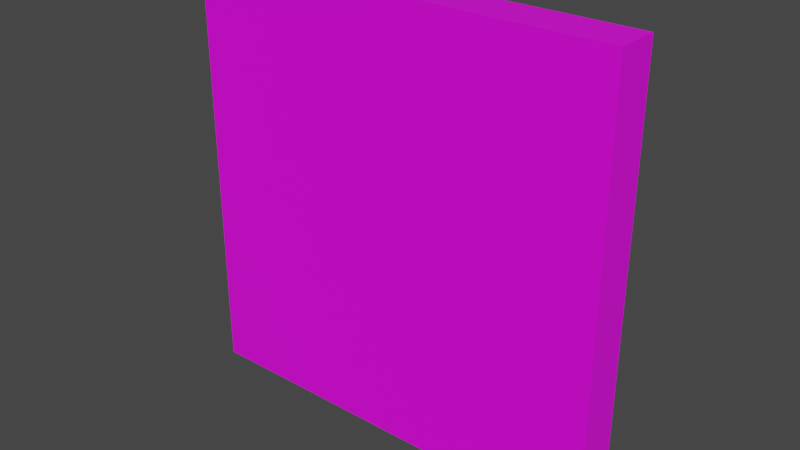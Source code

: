 # Source: ladder.blend  (saved by Blender 3.3.6; exported with 4.5.12 LTS)
import bpy
from mathutils import Matrix  # noqa: F401  (used for matrix-valued properties, if any)

bpy.ops.wm.read_factory_settings(use_empty=True)
scene = bpy.context.scene
scene.name = 'Scene'

# ---- collections
col_collection = bpy.data.collections.new('Collection'); scene.collection.children.link(col_collection)

# ---- images (referenced by path relative to the original .blend; pixels are not part of the script)
import os
ASSET_DIR = os.environ.get("B2B_ASSET_DIR", "")  # directory of the original .blend (textures are referenced by path, not embedded)
HERE = os.path.dirname(os.path.abspath(__file__))  # packed textures are extracted next to this script under _unpacked/

def load_image(name, relpath, width, height, colorspace="sRGB"):
    """Load a texture the original file referenced (path relative to the .blend, or extracted next to this script)."""
    p = next((c for c in (os.path.join(HERE, relpath), os.path.join(ASSET_DIR, relpath)) if relpath and os.path.exists(c)), "")
    if p:
        img = bpy.data.images.load(p, check_existing=True)
        img.name = name
    else:  # same state as the original file: an image datablock whose file is absent (Cycles renders it pink)
        img = bpy.data.images.new(name, width, height)
        img.source = "FILE"
        img.filepath = "//" + (relpath or name)
    img.colorspace_settings.name = colorspace
    return img
img_minecrafttiles_pv_padded2_png_001 = load_image('minecrafttiles-pv-padded2.png.001', 'minecrafttiles-pv-padded2.png', 1024, 1024, 'sRGB')

# ---- materials (node trees are filled in below, after node groups)
mat_material_001 = bpy.data.materials.new('Material.001')
mat_material_001.use_backface_culling = True
mat_material_001.use_transparent_shadow = False

# ---- material node trees
mat_material_001.use_nodes = True; mat_material_001.node_tree.nodes.clear()
_N = mat_material_001.node_tree.nodes; _L = mat_material_001.node_tree.links
n0 = _N.new('ShaderNodeOutputMaterial'); n0.name = 'Material Output'; n0.location = (300, 300)
n1 = _N.new('ShaderNodeBsdfPrincipled'); n1.name = 'Principled BSDF'; n1.location = (10, 300)
n1.distribution = 'GGX'
n1.subsurface_method = 'RANDOM_WALK_SKIN'
n1.inputs[3].default_value = 1.45
n1.inputs[27].default_value = (0.0, 0.0, 0.0, 1.0)
n1.inputs[28].default_value = 1.0
n2 = _N.new('ShaderNodeTexImage'); n2.name = 'Image Texture'; n2.location = (-280, 280)
n2.image = img_minecrafttiles_pv_padded2_png_001
n2.interpolation = 'Closest'
_L.new(n1.outputs[0], n0.inputs[0])
_L.new(n2.outputs[0], n1.inputs[0])
n0.is_active_output = True

# ---- world
world_world = bpy.data.worlds.new('World'); scene.world = world_world
world_world.use_nodes = True; world_world.node_tree.nodes.clear()
_N = world_world.node_tree.nodes; _L = world_world.node_tree.links
n0 = _N.new('ShaderNodeOutputWorld'); n0.name = 'World Output'; n0.location = (300, 300)
n1 = _N.new('ShaderNodeBackground'); n1.name = 'Background'; n1.location = (10, 300)
n1.inputs[0].default_value = (0.05088, 0.05088, 0.05088, 1.0)
_L.new(n1.outputs[0], n0.inputs[0])
n0.is_active_output = True
world_world.color = (0.05088, 0.05088, 0.05088)
world_world.use_sun_shadow = False
world_world.sun_shadow_jitter_overblur = 0.0

# ---- meshes
me_cube_001 = bpy.data.meshes.new('Cube.001')
me_cube_001.from_pydata([(-0.5, 0.4, -0.5), (-0.5, 0.4, 0.5), (-0.5, 0.5, -0.5), (-0.5, 0.5, 0.5), (0.5, 0.4, -0.5), (0.5, 0.4, 0.5), (0.5, 0.5, -0.5), (0.5, 0.5, 0.5)], [], [(0, 1, 3, 2), (2, 3, 7, 6), (6, 7, 5, 4), (4, 5, 1, 0), (2, 6, 4, 0), (7, 3, 1, 5)])
_uv = me_cube_001.uv_layers.new(name='UVMap')
_uv.uv.foreach_set('vector', [0.996, 0.8056, 0.996, 0.8148, 0.9325, 0.8148, 0.9325, 0.8056, 0.996, 0.8426, 0.996, 0.9907, 0.9325, 0.9907, 0.9325, 0.8426, 0.996, 0.8056, 0.996, 0.8148, 0.9325, 0.8148, 0.9325, 0.8056, 0.996, 0.8426, 0.996, 0.9907, 0.9325, 0.9907, 0.9325, 0.8426, 0.996, 0.8426, 0.996, 0.8519, 0.9325, 0.8519, 0.9325, 0.8426, 0.996, 0.8426, 0.996, 0.8519, 0.9325, 0.8519, 0.9325, 0.8426])
me_cube_001.materials.append(mat_material_001)
me_cube_001.update()

# ---- objects
ob_ladder = bpy.data.objects.new('Ladder', me_cube_001)

# ---- transforms, parenting, visibility, modifiers, constraints
ob_ladder.location = (0.0, 0.0, 0.0)

# ---- collection membership
col_collection.objects.link(ob_ladder)

# ---- scene / render settings (as saved in the file)
scene.frame_start = 1; scene.frame_end = 250; scene.frame_set(1)
scene.render.engine = 'BLENDER_EEVEE_NEXT'
scene.cycles.sampling_pattern = 'TABULATED_SOBOL'
scene.cycles.use_light_tree = False
scene.view_settings.view_transform = 'Filmic'
bpy.context.view_layer.update()

# ---- added for rendering (the .blend has no active camera and no usable light): camera, sun
cam_auto = bpy.data.cameras.new('AutoCamera')
cam_auto.lens = 50.0
cam_auto.sensor_width = 36.0
cam_auto.clip_end = 1000.0
ob_auto_camera = bpy.data.objects.new('AutoCamera', cam_auto)
scene.collection.objects.link(ob_auto_camera)
ob_auto_camera.location = (1.31173, -1.12408, 1.04939)
ob_auto_camera.rotation_euler = (1.09748, -7.21219e-08, 0.694738)
scene.camera = ob_auto_camera
light_auto_sun = bpy.data.lights.new('AutoSun', 'SUN')
light_auto_sun.energy = 3.0
light_auto_sun.angle = 0.0523599
ob_auto_sun = bpy.data.objects.new('AutoSun', light_auto_sun)
scene.collection.objects.link(ob_auto_sun)
ob_auto_sun.rotation_euler = (0.872665, 0.174533, 0.523599)
bpy.context.view_layer.update()
